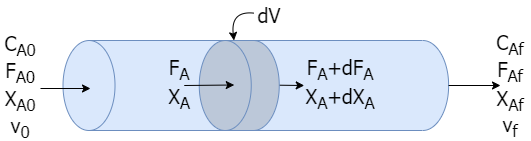

The diagram above was exported from draw.io. Its source (the exported page's mxGraphModel, read from the mxfile embedded in the PNG):
<mxGraphModel dx="868" dy="510" grid="1" gridSize="10" guides="1" tooltips="1" connect="1" arrows="1" fold="1" page="1" pageScale="1" pageWidth="850" pageHeight="1100" math="0" shadow="0">
  <root>
    <mxCell id="k-ErIwS9JyuzJEDHZI5K-0" />
    <mxCell id="k-ErIwS9JyuzJEDHZI5K-1" parent="k-ErIwS9JyuzJEDHZI5K-0" />
    <mxCell id="k-ErIwS9JyuzJEDHZI5K-3" value="" style="shape=cylinder3;whiteSpace=wrap;html=1;boundedLbl=1;backgroundOutline=1;size=26;rotation=-90;fillColor=#dae8fc;strokeColor=#6c8ebf;" vertex="1" parent="k-ErIwS9JyuzJEDHZI5K-1">
      <mxGeometry x="430.32" y="82.19" width="90" height="385.62" as="geometry" />
    </mxCell>
    <mxCell id="k-ErIwS9JyuzJEDHZI5K-10" value="" style="endArrow=classic;html=1;" edge="1" parent="k-ErIwS9JyuzJEDHZI5K-1">
      <mxGeometry x="481.25" y="254.5" width="50" height="50" as="geometry">
        <mxPoint x="481.25" y="274.5" as="sourcePoint" />
        <mxPoint x="523.75" y="275" as="targetPoint" />
      </mxGeometry>
    </mxCell>
    <mxCell id="k-ErIwS9JyuzJEDHZI5K-12" value="" style="shape=cylinder3;whiteSpace=wrap;html=1;boundedLbl=1;backgroundOutline=1;size=26;rotation=-90;fillColor=#BCC8D9;strokeColor=#6c8ebf;" vertex="1" parent="k-ErIwS9JyuzJEDHZI5K-1">
      <mxGeometry x="413.75" y="235" width="90" height="80" as="geometry" />
    </mxCell>
    <mxCell id="k-ErIwS9JyuzJEDHZI5K-16" value="" style="endArrow=classic;html=1;" edge="1" parent="k-ErIwS9JyuzJEDHZI5K-1">
      <mxGeometry x="393.75" y="254.5" width="50" height="50" as="geometry">
        <mxPoint x="403.75" y="275" as="sourcePoint" />
        <mxPoint x="453.75" y="274.5" as="targetPoint" />
      </mxGeometry>
    </mxCell>
    <mxCell id="1Bm8NkGfZu_XiZhYlF7o-0" value="" style="endArrow=classic;html=1;" edge="1" parent="k-ErIwS9JyuzJEDHZI5K-1">
      <mxGeometry x="160" y="390" width="50" height="50" as="geometry">
        <mxPoint x="260" y="278" as="sourcePoint" />
        <mxPoint x="310" y="278" as="targetPoint" />
      </mxGeometry>
    </mxCell>
    <mxCell id="1Bm8NkGfZu_XiZhYlF7o-1" value="" style="endArrow=classic;html=1;exitX=0.5;exitY=1;exitDx=0;exitDy=0;exitPerimeter=0;" edge="1" parent="k-ErIwS9JyuzJEDHZI5K-1" source="k-ErIwS9JyuzJEDHZI5K-3">
      <mxGeometry x="170" y="400" width="50" height="50" as="geometry">
        <mxPoint x="230" y="288" as="sourcePoint" />
        <mxPoint x="720" y="275" as="targetPoint" />
      </mxGeometry>
    </mxCell>
    <mxCell id="1Bm8NkGfZu_XiZhYlF7o-2" value="" style="curved=1;endArrow=classic;html=1;" edge="1" parent="k-ErIwS9JyuzJEDHZI5K-1" source="1Bm8NkGfZu_XiZhYlF7o-3" target="k-ErIwS9JyuzJEDHZI5K-12">
      <mxGeometry width="50" height="50" relative="1" as="geometry">
        <mxPoint x="459" y="210" as="sourcePoint" />
        <mxPoint x="430" y="270" as="targetPoint" />
        <Array as="points">
          <mxPoint x="450" y="200" />
        </Array>
      </mxGeometry>
    </mxCell>
    <mxCell id="1Bm8NkGfZu_XiZhYlF7o-3" value="&lt;font style=&quot;font-size: 20px&quot;&gt;dV&lt;/font&gt;" style="text;html=1;strokeColor=none;fillColor=none;align=center;verticalAlign=middle;whiteSpace=wrap;rounded=0;fontFamily=Tahoma;" vertex="1" parent="k-ErIwS9JyuzJEDHZI5K-1">
      <mxGeometry x="473.75" y="190" width="30" height="28.75" as="geometry" />
    </mxCell>
    <mxCell id="1Bm8NkGfZu_XiZhYlF7o-4" value="&lt;font style=&quot;font-size: 20px&quot;&gt;F&lt;sub&gt;A&lt;/sub&gt;&lt;/font&gt;" style="text;html=1;strokeColor=none;fillColor=none;align=center;verticalAlign=middle;whiteSpace=wrap;rounded=0;fontFamily=Tahoma;" vertex="1" parent="k-ErIwS9JyuzJEDHZI5K-1">
      <mxGeometry x="383.75" y="243.75" width="30" height="28.75" as="geometry" />
    </mxCell>
    <mxCell id="1Bm8NkGfZu_XiZhYlF7o-5" value="&lt;font style=&quot;font-size: 20px&quot;&gt;C&lt;sub&gt;A0&lt;/sub&gt;&lt;/font&gt;" style="text;html=1;strokeColor=none;fillColor=none;align=center;verticalAlign=middle;whiteSpace=wrap;rounded=0;fontFamily=Tahoma;" vertex="1" parent="k-ErIwS9JyuzJEDHZI5K-1">
      <mxGeometry x="220" y="220" width="40" height="27.5" as="geometry" />
    </mxCell>
    <mxCell id="1Bm8NkGfZu_XiZhYlF7o-6" value="&lt;font style=&quot;font-size: 20px&quot;&gt;F&lt;sub&gt;A0&lt;/sub&gt;&lt;/font&gt;" style="text;html=1;strokeColor=none;fillColor=none;align=center;verticalAlign=middle;whiteSpace=wrap;rounded=0;fontFamily=Tahoma;" vertex="1" parent="k-ErIwS9JyuzJEDHZI5K-1">
      <mxGeometry x="220" y="247.5" width="40" height="27.5" as="geometry" />
    </mxCell>
    <mxCell id="1Bm8NkGfZu_XiZhYlF7o-7" value="&lt;font style=&quot;font-size: 20px&quot;&gt;X&lt;sub&gt;A0&lt;/sub&gt;&lt;/font&gt;" style="text;html=1;strokeColor=none;fillColor=none;align=center;verticalAlign=middle;whiteSpace=wrap;rounded=0;fontFamily=Tahoma;" vertex="1" parent="k-ErIwS9JyuzJEDHZI5K-1">
      <mxGeometry x="220" y="275" width="40" height="27.5" as="geometry" />
    </mxCell>
    <mxCell id="1Bm8NkGfZu_XiZhYlF7o-9" value="&lt;font style=&quot;font-size: 20px&quot;&gt;v&lt;sub&gt;0&lt;/sub&gt;&lt;/font&gt;" style="text;html=1;strokeColor=none;fillColor=none;align=center;verticalAlign=middle;whiteSpace=wrap;rounded=0;fontFamily=Tahoma;" vertex="1" parent="k-ErIwS9JyuzJEDHZI5K-1">
      <mxGeometry x="220" y="302.5" width="40" height="27.5" as="geometry" />
    </mxCell>
    <mxCell id="1Bm8NkGfZu_XiZhYlF7o-10" value="&lt;font style=&quot;font-size: 20px&quot;&gt;C&lt;sub&gt;Af&lt;br&gt;&lt;/sub&gt;&lt;/font&gt;" style="text;html=1;strokeColor=none;fillColor=none;align=center;verticalAlign=middle;whiteSpace=wrap;rounded=0;fontFamily=Tahoma;" vertex="1" parent="k-ErIwS9JyuzJEDHZI5K-1">
      <mxGeometry x="710" y="218.75" width="40" height="27.5" as="geometry" />
    </mxCell>
    <mxCell id="1Bm8NkGfZu_XiZhYlF7o-11" value="&lt;font style=&quot;font-size: 20px&quot;&gt;F&lt;sub&gt;Af&lt;/sub&gt;&lt;/font&gt;" style="text;html=1;strokeColor=none;fillColor=none;align=center;verticalAlign=middle;whiteSpace=wrap;rounded=0;fontFamily=Tahoma;" vertex="1" parent="k-ErIwS9JyuzJEDHZI5K-1">
      <mxGeometry x="710" y="246.25" width="40" height="27.5" as="geometry" />
    </mxCell>
    <mxCell id="1Bm8NkGfZu_XiZhYlF7o-12" value="&lt;font style=&quot;font-size: 20px&quot;&gt;X&lt;sub&gt;Af&lt;/sub&gt;&lt;/font&gt;" style="text;html=1;strokeColor=none;fillColor=none;align=center;verticalAlign=middle;whiteSpace=wrap;rounded=0;fontFamily=Tahoma;" vertex="1" parent="k-ErIwS9JyuzJEDHZI5K-1">
      <mxGeometry x="710" y="275" width="40" height="27.5" as="geometry" />
    </mxCell>
    <mxCell id="1Bm8NkGfZu_XiZhYlF7o-13" value="&lt;font style=&quot;font-size: 20px&quot;&gt;v&lt;sub&gt;f&lt;/sub&gt;&lt;/font&gt;" style="text;html=1;strokeColor=none;fillColor=none;align=center;verticalAlign=middle;whiteSpace=wrap;rounded=0;fontFamily=Tahoma;" vertex="1" parent="k-ErIwS9JyuzJEDHZI5K-1">
      <mxGeometry x="710" y="301.25" width="40" height="27.5" as="geometry" />
    </mxCell>
    <mxCell id="1Bm8NkGfZu_XiZhYlF7o-14" value="&lt;font style=&quot;font-size: 20px&quot;&gt;X&lt;sub&gt;A&lt;/sub&gt;&lt;/font&gt;" style="text;html=1;strokeColor=none;fillColor=none;align=center;verticalAlign=middle;whiteSpace=wrap;rounded=0;fontFamily=Tahoma;" vertex="1" parent="k-ErIwS9JyuzJEDHZI5K-1">
      <mxGeometry x="383.75" y="272.5" width="30" height="28.75" as="geometry" />
    </mxCell>
    <mxCell id="1Bm8NkGfZu_XiZhYlF7o-15" value="&lt;font style=&quot;font-size: 20px&quot;&gt;F&lt;sub&gt;A&lt;/sub&gt;+dF&lt;sub&gt;A&lt;/sub&gt;&lt;/font&gt;" style="text;html=1;strokeColor=none;fillColor=none;align=center;verticalAlign=middle;whiteSpace=wrap;rounded=0;fontFamily=Tahoma;" vertex="1" parent="k-ErIwS9JyuzJEDHZI5K-1">
      <mxGeometry x="520" y="243.75" width="80" height="28.75" as="geometry" />
    </mxCell>
    <mxCell id="1Bm8NkGfZu_XiZhYlF7o-17" value="&lt;font style=&quot;font-size: 20px&quot;&gt;X&lt;sub&gt;A&lt;/sub&gt;+dX&lt;sub&gt;A&lt;/sub&gt;&lt;/font&gt;" style="text;html=1;strokeColor=none;fillColor=none;align=center;verticalAlign=middle;whiteSpace=wrap;rounded=0;fontFamily=Tahoma;" vertex="1" parent="k-ErIwS9JyuzJEDHZI5K-1">
      <mxGeometry x="520" y="272.5" width="80" height="28.75" as="geometry" />
    </mxCell>
  </root>
</mxGraphModel>